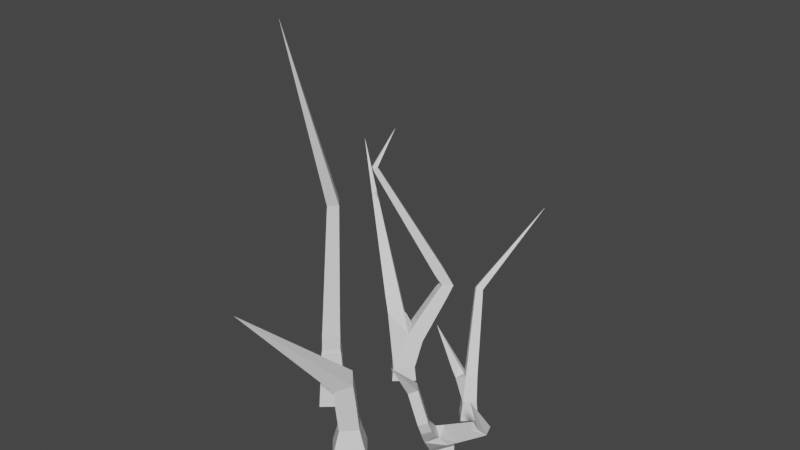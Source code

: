 # Source: Scrub3.blend  (saved by Blender 2.92.15; exported with 4.5.12 LTS)
import bpy
from mathutils import Matrix  # noqa: F401  (used for matrix-valued properties, if any)

bpy.ops.wm.read_factory_settings(use_empty=True)
scene = bpy.context.scene
scene.name = 'Scene'

# ---- collections
col_collection = bpy.data.collections.new('Collection'); scene.collection.children.link(col_collection)

# ---- world
world_world = bpy.data.worlds.new('World'); scene.world = world_world
world_world.use_nodes = True; world_world.node_tree.nodes.clear()
_N = world_world.node_tree.nodes; _L = world_world.node_tree.links
n0 = _N.new('ShaderNodeOutputWorld'); n0.name = 'World Output'; n0.location = (300, 300)
n1 = _N.new('ShaderNodeBackground'); n1.name = 'Background'; n1.location = (10, 300)
n1.inputs[0].default_value = (0.05088, 0.05088, 0.05088, 1.0)
_L.new(n1.outputs[0], n0.inputs[0])
n0.is_active_output = True
world_world.color = (0.05088, 0.05088, 0.05088)
world_world.use_sun_shadow = False
world_world.sun_shadow_jitter_overblur = 0.0

# ---- meshes
me_plane_005 = bpy.data.meshes.new('Plane.005')
me_plane_005.from_pydata([(-0.01094, 0.0001234, -0.01094), (0.01092, 0.001056, -0.01091), (0.01094, -0.0001234, 0.01094), (-0.01092, -0.001056, 0.01091), (-0.01568, 0.05858, -0.004718), (0.004597, 0.06671, -0.003499), (0.005368, 0.0616, 0.01776), (-0.01491, 0.05347, 0.01654), (-0.1053, 0.1736, 0.05815), (-0.01884, -0.03351, -0.01884), (0.01884, -0.03351, -0.01884), (0.01884, -0.03351, 0.01884), (-0.01884, -0.03351, 0.01884), (-0.01267, 0.02028, -0.008753), (0.009132, 0.02214, -0.008653), (0.009232, 0.01978, 0.0131), (-0.01257, 0.01792, 0.013), (-0.01439, 0.04031, -0.006579), (0.007413, 0.04217, -0.006479), (0.007513, 0.03981, 0.01528), (-0.01429, 0.03795, 0.01518), (-0.01427, -0.01413, -0.01427), (0.01427, -0.01413, -0.01427), (0.01427, -0.01413, 0.01427), (-0.01427, -0.01413, 0.01427)], [], [(9, 10, 11, 12), (13, 14, 1, 0), (14, 15, 2, 1), (15, 16, 3, 2), (16, 13, 0, 3), (17, 18, 14, 13), (18, 19, 15, 14), (19, 20, 16, 15), (20, 17, 13, 16), (4, 5, 18, 17), (5, 6, 19, 18), (6, 7, 20, 19), (7, 4, 17, 20), (6, 5, 8), (4, 7, 8), (8, 5, 4), (7, 6, 8), (21, 22, 10, 9), (22, 23, 11, 10), (23, 24, 12, 11), (24, 21, 9, 12), (0, 1, 22, 21), (1, 2, 23, 22), (2, 3, 24, 23), (3, 0, 21, 24)])
me_plane_005.use_remesh_fix_poles = True
me_plane_005.use_remesh_preserve_attributes = False
me_plane_005.use_mirror_vertex_groups = False
me_plane_005.update()
me_plane_006 = bpy.data.meshes.new('Plane.006')
me_plane_006.from_pydata([(-0.00958, 0.02783, -0.01006), (0.01038, 0.02702, -0.01006), (0.01039, 0.02716, 0.009922), (-0.009574, 0.02797, 0.009922), (0.009989, 0.007525, -0.009989), (-0.009989, 0.007525, -0.009989), (-0.009989, 0.007525, 0.009989), (0.009989, 0.007525, 0.009989), (-0.03584, 0.4013, 0.0548), (0.01526, -0.06621, -0.01526), (-0.01526, -0.06621, -0.01526), (-0.01526, -0.06621, 0.01526), (0.01526, -0.06621, 0.01526), (0.000497, 0.185, -0.007402), (0.01301, 0.186, -0.007313), (0.01304, 0.1844, 0.005137), (0.0005326, 0.1834, 0.005047), (3.001e-05, 0.1775, -0.007523), (0.0129, 0.177, -0.007523), (0.0129, 0.177, 0.005359), (3.354e-05, 0.1776, 0.005359), (-0.0006521, 0.1666, -0.007691), (0.0127, 0.1661, -0.007691), (0.01271, 0.1662, 0.005674), (-0.0006484, 0.1667, 0.005674), (-0.001448, 0.1539, -0.007887), (0.01247, 0.1534, -0.007887), (0.01247, 0.1535, 0.006042), (-0.001444, 0.154, 0.006042), (-0.002327, 0.1399, -0.008103), (0.01221, 0.1393, -0.008103), (0.01222, 0.1394, 0.006448), (-0.002323, 0.14, 0.006448), (-0.003274, 0.1248, -0.008337), (0.01194, 0.1242, -0.008337), (0.01194, 0.1243, 0.006887), (-0.00327, 0.1249, 0.006887), (-0.00428, 0.1088, -0.008584), (0.01164, 0.1081, -0.008584), (0.01165, 0.1082, 0.007352), (-0.004276, 0.1089, 0.007352), (-0.005337, 0.09193, -0.008845), (0.01133, 0.09125, -0.008845), (0.01134, 0.09136, 0.00784), (-0.005332, 0.09204, 0.00784), (-0.006439, 0.07435, -0.009116), (0.01101, 0.07365, -0.009116), (0.01102, 0.07376, 0.00835), (-0.006434, 0.07447, 0.00835), (-0.007583, 0.05611, -0.009398), (0.01068, 0.05538, -0.009398), (0.01068, 0.0555, 0.008879), (-0.007578, 0.05624, 0.008879), (-0.008766, 0.03727, -0.009689), (0.01033, 0.03649, -0.009689), (0.01034, 0.03662, 0.009426), (-0.008761, 0.0374, 0.009426), (0.0109, 0.002995, -0.0109), (-0.0109, 0.002995, -0.0109), (-0.0109, 0.002995, 0.0109), (0.0109, 0.002995, 0.0109), (0.01218, -0.01735, -0.01218), (-0.01218, -0.01735, -0.01218), (-0.01218, -0.01735, 0.01218), (0.01218, -0.01735, 0.01218), (0.01365, -0.04069, -0.01365), (-0.01365, -0.04069, -0.01365), (-0.01365, -0.04069, 0.01365), (0.01365, -0.04069, 0.01365)], [], [(0, 1, 4, 5), (1, 2, 7, 4), (2, 3, 6, 7), (3, 0, 5, 6), (12, 11, 10, 9), (13, 14, 18, 17), (14, 15, 19, 18), (15, 16, 20, 19), (16, 13, 17, 20), (17, 18, 22, 21), (18, 19, 23, 22), (19, 20, 24, 23), (20, 17, 21, 24), (21, 22, 26, 25), (22, 23, 27, 26), (23, 24, 28, 27), (24, 21, 25, 28), (25, 26, 30, 29), (26, 27, 31, 30), (27, 28, 32, 31), (28, 25, 29, 32), (29, 30, 34, 33), (30, 31, 35, 34), (31, 32, 36, 35), (32, 29, 33, 36), (33, 34, 38, 37), (34, 35, 39, 38), (35, 36, 40, 39), (36, 33, 37, 40), (37, 38, 42, 41), (38, 39, 43, 42), (39, 40, 44, 43), (40, 37, 41, 44), (41, 42, 46, 45), (42, 43, 47, 46), (43, 44, 48, 47), (44, 41, 45, 48), (45, 46, 50, 49), (46, 47, 51, 50), (47, 48, 52, 51), (48, 45, 49, 52), (49, 50, 54, 53), (50, 51, 55, 54), (51, 52, 56, 55), (52, 49, 53, 56), (53, 54, 1, 0), (54, 55, 2, 1), (55, 56, 3, 2), (56, 53, 0, 3), (57, 58, 5, 4), (58, 59, 6, 5), (59, 60, 7, 6), (60, 57, 4, 7), (61, 62, 58, 57), (62, 63, 59, 58), (63, 64, 60, 59), (64, 61, 57, 60), (65, 66, 62, 61), (66, 67, 63, 62), (67, 68, 64, 63), (68, 65, 61, 64), (9, 10, 66, 65), (10, 11, 67, 66), (11, 12, 68, 67), (12, 9, 65, 68), (13, 8, 14), (14, 8, 15), (16, 15, 8), (13, 16, 8)])
me_plane_006.use_remesh_fix_poles = True
me_plane_006.use_remesh_preserve_attributes = False
me_plane_006.use_mirror_vertex_groups = False
me_plane_006.update()
me_plane_009 = bpy.data.meshes.new('Plane.009')
me_plane_009.from_pydata([(-0.02764, 0.04617, 0.05585), (-0.01731, 0.04903, 0.05585), (-0.01763, 0.05019, 0.0665), (-0.02796, 0.04733, 0.0665), (-0.0158, 0.04357, 0.05426), (-0.02612, 0.04071, 0.05426), (-0.02437, 0.03437, 0.06272), (-0.01404, 0.03723, 0.06272), (-0.03846, 0.08507, 0.05153), (-0.02837, 0.08871, 0.05157), (-0.02762, 0.08649, 0.06203), (-0.0377, 0.08285, 0.06199), (0.009264, -0.01435, -0.01236), (-0.01403, -0.01935, -0.009343), (-0.009264, -0.02846, 0.01236), (0.01403, -0.02346, 0.009343), (-0.05474, 0.1299, 0.08578), (0.03734, 0.03954, 0.05042), (0.04628, 0.03435, 0.05325), (0.04135, 0.03063, 0.06201), (0.03241, 0.03582, 0.05918), (0.02197, 0.08644, 0.08174), (0.009786, -0.03621, -0.01388), (-0.01388, -0.03621, -0.009786), (-0.009786, -0.03621, 0.01388), (0.01388, -0.03621, 0.009786), (-0.02858, 0.04959, 0.05545), (-0.01825, 0.05245, 0.05545), (-0.01857, 0.0536, 0.0661), (-0.0289, 0.05074, 0.0661), (-0.03095, 0.05813, 0.05445), (-0.02062, 0.06099, 0.05445), (-0.02094, 0.06215, 0.0651), (-0.03127, 0.05929, 0.0651), (-0.03331, 0.06668, 0.05345), (-0.02298, 0.06954, 0.05345), (-0.0233, 0.0707, 0.0641), (-0.03363, 0.06784, 0.0641), (-0.03568, 0.07523, 0.05245), (-0.02535, 0.07808, 0.05245), (-0.02567, 0.07924, 0.0631), (-0.036, 0.07638, 0.0631), (0.001272, 0.0207, 0.03074), (0.009009, 0.007952, 0.03074), (0.00394, 0.004875, 0.04443), (-0.004682, 0.01585, 0.04527), (0.01159, 0.02628, 0.03646), (0.01872, 0.01453, 0.03646), (0.01405, 0.01169, 0.04907), (0.006919, 0.02344, 0.04907), (0.02101, 0.03138, 0.04167), (0.02759, 0.02053, 0.04167), (0.02328, 0.01792, 0.05331), (0.0167, 0.02876, 0.05331), (0.02989, 0.03618, 0.04659), (0.03595, 0.02619, 0.04659), (0.03198, 0.02378, 0.05731), (0.02592, 0.03377, 0.05731), (0.002618, 0.0001005, 0.005163), (-0.01685, -0.007787, 0.005163), (-0.01103, -0.02215, 0.01934), (0.008438, -0.01427, 0.01934), (-0.00149, 0.007062, 0.01567), (-0.01875, 7.1e-05, 0.01567), (-0.01359, -0.01266, 0.02824), (0.003669, -0.005672, 0.02824), (-0.0147, 0.04146, 0.05182), (-0.02598, 0.03833, 0.05182), (-0.02406, 0.03141, 0.06106), (-0.01278, 0.03453, 0.06106), (-0.01157, 0.03275, 0.04377), (-0.02418, 0.02926, 0.04377), (-0.02204, 0.02151, 0.0541), (-0.009421, 0.02501, 0.0541), (-0.007972, 0.02276, 0.03452), (-0.02212, 0.01884, 0.03452), (-0.01971, 0.01015, 0.04611)], [], [(26, 27, 1, 0), (25, 24, 23, 22), (3, 0, 5, 6), (2, 3, 6, 7), (1, 2, 7, 4), (0, 1, 4, 5), (64, 44, 76), (44, 45, 76), (42, 74, 45), (42, 62, 74), (62, 63, 75, 74), (42, 43, 62), (43, 65, 62), (65, 44, 64), (65, 43, 44), (63, 64, 76, 75), (27, 28, 2, 1), (28, 29, 3, 2), (29, 26, 0, 3), (30, 31, 27, 26), (31, 32, 28, 27), (32, 33, 29, 28), (33, 30, 26, 29), (34, 35, 31, 30), (35, 36, 32, 31), (36, 37, 33, 32), (37, 34, 30, 33), (38, 39, 35, 34), (39, 40, 36, 35), (40, 41, 37, 36), (41, 38, 34, 37), (8, 9, 39, 38), (9, 10, 40, 39), (10, 11, 41, 40), (11, 8, 38, 41), (46, 47, 43, 42), (47, 48, 44, 43), (48, 49, 45, 44), (49, 46, 42, 45), (50, 51, 47, 46), (51, 52, 48, 47), (52, 53, 49, 48), (53, 50, 46, 49), (54, 55, 51, 50), (55, 56, 52, 51), (56, 57, 53, 52), (57, 54, 50, 53), (17, 18, 55, 54), (18, 19, 56, 55), (19, 20, 57, 56), (20, 17, 54, 57), (10, 9, 16), (11, 16, 8), (10, 16, 11), (9, 8, 16), (12, 13, 59, 58), (13, 14, 60, 59), (14, 15, 61, 60), (15, 12, 58, 61), (58, 59, 63, 62), (59, 60, 64, 63), (60, 61, 65, 64), (61, 58, 62, 65), (66, 67, 5, 4), (67, 68, 6, 5), (68, 69, 7, 6), (69, 66, 4, 7), (70, 71, 67, 66), (71, 72, 68, 67), (72, 73, 69, 68), (73, 70, 66, 69), (74, 75, 71, 70), (75, 76, 72, 71), (76, 45, 73, 72), (45, 74, 70, 73), (20, 19, 21), (17, 21, 18), (20, 21, 17), (19, 18, 21), (22, 23, 13, 12), (23, 24, 14, 13), (24, 25, 15, 14), (25, 22, 12, 15)])
me_plane_009.use_remesh_fix_poles = True
me_plane_009.use_remesh_preserve_attributes = False
me_plane_009.use_mirror_vertex_groups = False
me_plane_009.update()
me_plane_010 = bpy.data.meshes.new('Plane.010')
me_plane_010.from_pydata([(0.007857, 0.1037, -0.05249), (0.0152, 0.1006, -0.05131), (0.01583, 0.1048, -0.04447), (0.008485, 0.1079, -0.04565), (0.09141, 0.1717, -0.1137), (-0.009906, -0.03351, -0.009906), (0.009906, -0.03351, -0.009906), (0.009906, -0.03351, 0.009906), (-0.009906, -0.03351, 0.009906), (-0.03302, 0.04625, -0.06625), (-0.005499, 0.01543, -0.01233), (0.007776, 0.01206, -0.01295), (0.008379, 0.01737, -0.001397), (-0.00427, 0.0188, -0.001397), (-0.003268, 0.02496, -0.01797), (0.008784, 0.0236, -0.01797), (0.009358, 0.02865, -0.00696), (-0.002693, 0.03002, -0.00696), (-0.001825, 0.03527, -0.02248), (0.00969, 0.03396, -0.02248), (0.01024, 0.03879, -0.01196), (-0.001277, 0.0401, -0.01196), (-0.0004795, 0.04488, -0.02668), (0.01053, 0.04363, -0.02668), (0.01106, 0.04825, -0.01662), (4.527e-05, 0.0495, -0.01662), (0.0007988, 0.05402, -0.03068), (0.01134, 0.05282, -0.03068), (0.01184, 0.05724, -0.02105), (0.001301, 0.05844, -0.02105), (0.002026, 0.06278, -0.03452), (0.01211, 0.06164, -0.03452), (0.01259, 0.06587, -0.0253), (0.002506, 0.06701, -0.0253), (0.003212, 0.07126, -0.03822), (0.01285, 0.07016, -0.03822), (0.01331, 0.0742, -0.02941), (0.003671, 0.0753, -0.02941), (0.004364, 0.07948, -0.04182), (0.01358, 0.07844, -0.04182), (0.01402, 0.0823, -0.03341), (0.004803, 0.08335, -0.03341), (0.005487, 0.08751, -0.04533), (0.01428, 0.08651, -0.04533), (0.0147, 0.0902, -0.0373), (0.005906, 0.0912, -0.0373), (0.006584, 0.09535, -0.04876), (0.01497, 0.0944, -0.04876), (0.01537, 0.09791, -0.0411), (0.006984, 0.09887, -0.0411), (-0.008663, -0.02022, -0.008663), (0.008663, -0.02022, -0.008663), (0.008663, -0.02022, 0.008663), (-0.008663, -0.02022, 0.008663), (-0.007679, -0.009691, -0.007679), (0.007679, -0.009691, -0.007679), (0.007679, -0.009691, 0.007679), (-0.007679, -0.009691, 0.007679), (-0.009987, 0.004271, -0.01892), (-0.001233, 0.01079, -0.01892), (-0.01488, 0.01084, -0.01171), (-0.01378, 0.01047, -0.02614), (-0.006082, 0.0162, -0.02614), (-0.01039, 0.02198, -0.01979), (-0.01809, 0.01624, -0.01979)], [], [(18, 19, 15, 14), (17, 14, 10, 13), (14, 15, 11, 10), (12, 13, 56), (13, 57, 56), (5, 6, 7, 8), (58, 59, 55), (59, 11, 55), (54, 58, 55), (16, 17, 13, 12), (15, 16, 12, 11), (10, 60, 13), (60, 58, 54), (60, 54, 57, 13), (11, 12, 56, 55), (10, 11, 59), (19, 20, 16, 15), (20, 21, 17, 16), (21, 18, 14, 17), (22, 23, 19, 18), (23, 24, 20, 19), (24, 25, 21, 20), (25, 22, 18, 21), (26, 27, 23, 22), (27, 28, 24, 23), (28, 29, 25, 24), (29, 26, 22, 25), (30, 31, 27, 26), (31, 32, 28, 27), (32, 33, 29, 28), (33, 30, 26, 29), (34, 35, 31, 30), (35, 36, 32, 31), (36, 37, 33, 32), (37, 34, 30, 33), (38, 39, 35, 34), (39, 40, 36, 35), (40, 41, 37, 36), (41, 38, 34, 37), (42, 43, 39, 38), (43, 44, 40, 39), (44, 45, 41, 40), (45, 42, 38, 41), (46, 47, 43, 42), (47, 48, 44, 43), (48, 49, 45, 44), (49, 46, 42, 45), (0, 1, 47, 46), (1, 2, 48, 47), (2, 3, 49, 48), (3, 0, 46, 49), (3, 2, 4), (1, 0, 4), (4, 0, 3), (2, 1, 4), (50, 51, 6, 5), (51, 52, 7, 6), (52, 53, 8, 7), (53, 50, 5, 8), (54, 55, 51, 50), (55, 56, 52, 51), (56, 57, 53, 52), (57, 54, 50, 53), (61, 62, 59, 58), (62, 63, 10, 59), (63, 64, 60, 10), (64, 61, 58, 60), (62, 9, 63), (61, 64, 9), (61, 9, 62), (64, 63, 9)])
me_plane_010.use_remesh_fix_poles = True
me_plane_010.use_remesh_preserve_attributes = False
me_plane_010.use_mirror_vertex_groups = False
me_plane_010.update()
me_plane_011 = bpy.data.meshes.new('Plane.011')
me_plane_011.from_pydata([(-0.0428, 0.2063, -0.1573), (-0.008363, 0.2682, -0.03658), (-0.01411, -0.03351, -0.01411), (0.01411, -0.03351, -0.01411), (0.01411, -0.03351, 0.01411), (-0.01411, -0.03351, 0.01411), (-0.03492, 0.2288, -0.02051), (-0.02927, 0.2288, -0.02102), (-0.02876, 0.2299, -0.01548), (-0.03441, 0.2299, -0.01497), (0.04373, 0.07643, -0.02945), (0.0568, 0.07581, -0.03084), (0.05825, 0.07742, -0.01786), (0.04518, 0.07804, -0.01648), (-0.01562, 0.02832, -0.03508), (0.002634, 0.03223, -0.03508), (0.0002741, 0.04323, -0.02017), (-0.01798, 0.03932, -0.02017), (-0.01862, 0.04611, -0.04768), (-0.001929, 0.04969, -0.04768), (-0.004087, 0.05975, -0.03406), (-0.02078, 0.05617, -0.03406), (-0.01243, -0.01543, -0.01243), (0.01243, -0.01543, -0.01243), (0.01243, -0.01543, 0.01243), (-0.01243, -0.01543, 0.01243), (0.03479, 0.09234, -0.02823), (0.04543, 0.09818, -0.02984), (0.04703, 0.0986, -0.01771), (0.03639, 0.09276, -0.0161), (0.02861, 0.1044, -0.02754), (0.03874, 0.11, -0.02907), (0.04027, 0.1104, -0.01752), (0.03014, 0.1048, -0.01598), (0.02329, 0.1148, -0.02694), (0.03299, 0.1201, -0.02841), (0.03445, 0.1205, -0.01735), (0.02476, 0.1152, -0.01588), (0.01847, 0.1242, -0.0264), (0.02777, 0.1293, -0.02781), (0.02917, 0.1297, -0.01721), (0.01987, 0.1246, -0.0158), (0.01398, 0.1329, -0.02589), (0.02291, 0.1379, -0.02725), (0.02425, 0.1382, -0.01707), (0.01533, 0.1333, -0.01571), (0.009737, 0.1412, -0.02542), (0.01832, 0.1459, -0.02672), (0.01961, 0.1463, -0.01694), (0.01103, 0.1416, -0.01563), (0.005695, 0.1491, -0.02496), (0.01394, 0.1536, -0.02621), (0.01519, 0.154, -0.01681), (0.006941, 0.1494, -0.01556), (0.001815, 0.1567, -0.02453), (0.009743, 0.161, -0.02573), (0.01094, 0.1614, -0.01669), (0.003012, 0.157, -0.01549), (-0.00193, 0.164, -0.02411), (0.00569, 0.1682, -0.02526), (0.006841, 0.1685, -0.01658), (-0.0007785, 0.1643, -0.01542), (-0.005557, 0.1711, -0.0237), (0.001764, 0.1751, -0.02481), (0.00287, 0.1754, -0.01646), (-0.004451, 0.1714, -0.01535), (-0.009083, 0.1779, -0.0233), (-0.002051, 0.1818, -0.02437), (-0.0009893, 0.1821, -0.01635), (-0.00802, 0.1782, -0.01529), (-0.01252, 0.1847, -0.02292), (-0.00577, 0.1884, -0.02394), (-0.00475, 0.1886, -0.01625), (-0.0115, 0.1849, -0.01522), (-0.01587, 0.1912, -0.02254), (-0.0094, 0.1948, -0.02352), (-0.008423, 0.195, -0.01614), (-0.01489, 0.1915, -0.01516), (-0.01915, 0.1976, -0.02217), (-0.01295, 0.201, -0.02311), (-0.01202, 0.2013, -0.01604), (-0.01822, 0.1979, -0.0151), (-0.02237, 0.2039, -0.02181), (-0.01643, 0.2071, -0.02271), (-0.01554, 0.2074, -0.01594), (-0.02147, 0.2041, -0.01504), (-0.02553, 0.21, -0.02146), (-0.01985, 0.2132, -0.02232), (-0.01899, 0.2134, -0.01585), (-0.02467, 0.2103, -0.01498), (-0.02863, 0.2161, -0.02111), (-0.0232, 0.2191, -0.02193), (-0.02238, 0.2193, -0.01575), (-0.02781, 0.2163, -0.01493), (-0.03167, 0.222, -0.02077), (-0.0265, 0.2249, -0.02155), (-0.02572, 0.2251, -0.01566), (-0.03089, 0.2222, -0.01487), (0.002528, 0.02182, -0.01529), (0.01911, 0.01083, -0.01529), (0.02184, 0.01494, 0.003982), (0.005257, 0.02594, 0.003982), (0.0123, 0.03515, -0.01871), (0.02758, 0.02502, -0.01871), (0.03009, 0.02881, -0.000958), (0.01482, 0.03894, -0.000958), (0.02109, 0.04714, -0.02179), (0.0352, 0.03779, -0.02179), (0.03752, 0.04129, -0.005402), (0.02341, 0.05064, -0.005402), (0.0293, 0.05834, -0.02467), (0.04231, 0.04971, -0.02467), (0.04445, 0.05294, -0.009553), (0.03145, 0.06157, -0.009553), (0.03711, 0.06898, -0.02741), (0.04908, 0.06105, -0.02741), (0.05105, 0.06402, -0.0135), (0.03908, 0.07195, -0.0135), (0.01911, 0.01083, -0.01529), (0.02184, 0.01494, 0.003982), (0.005257, 0.02594, 0.003982)], [], [(19, 20, 16, 15), (101, 25, 24), (16, 101, 24, 100), (23, 99, 100, 24), (18, 19, 15, 14), (2, 3, 4, 5), (15, 98, 118, 99), (99, 118, 119, 100), (100, 119, 120, 16), (16, 17, 101), (17, 25, 101), (16, 120, 98, 15), (22, 14, 23), (14, 15, 23), (15, 99, 23), (14, 22, 25, 17), (20, 21, 17, 16), (21, 18, 14, 17), (21, 20, 0), (19, 18, 0), (0, 18, 21), (20, 19, 0), (7, 1, 8), (9, 1, 6), (6, 1, 7), (8, 1, 9), (22, 23, 3, 2), (23, 24, 4, 3), (24, 25, 5, 4), (25, 22, 2, 5), (26, 27, 11, 10), (27, 28, 12, 11), (28, 29, 13, 12), (29, 26, 10, 13), (30, 31, 27, 26), (31, 32, 28, 27), (32, 33, 29, 28), (33, 30, 26, 29), (34, 35, 31, 30), (35, 36, 32, 31), (36, 37, 33, 32), (37, 34, 30, 33), (38, 39, 35, 34), (39, 40, 36, 35), (40, 41, 37, 36), (41, 38, 34, 37), (42, 43, 39, 38), (43, 44, 40, 39), (44, 45, 41, 40), (45, 42, 38, 41), (46, 47, 43, 42), (47, 48, 44, 43), (48, 49, 45, 44), (49, 46, 42, 45), (50, 51, 47, 46), (51, 52, 48, 47), (52, 53, 49, 48), (53, 50, 46, 49), (54, 55, 51, 50), (55, 56, 52, 51), (56, 57, 53, 52), (57, 54, 50, 53), (58, 59, 55, 54), (59, 60, 56, 55), (60, 61, 57, 56), (61, 58, 54, 57), (62, 63, 59, 58), (63, 64, 60, 59), (64, 65, 61, 60), (65, 62, 58, 61), (66, 67, 63, 62), (67, 68, 64, 63), (68, 69, 65, 64), (69, 66, 62, 65), (70, 71, 67, 66), (71, 72, 68, 67), (72, 73, 69, 68), (73, 70, 66, 69), (74, 75, 71, 70), (75, 76, 72, 71), (76, 77, 73, 72), (77, 74, 70, 73), (78, 79, 75, 74), (79, 80, 76, 75), (80, 81, 77, 76), (81, 78, 74, 77), (82, 83, 79, 78), (83, 84, 80, 79), (84, 85, 81, 80), (85, 82, 78, 81), (86, 87, 83, 82), (87, 88, 84, 83), (88, 89, 85, 84), (89, 86, 82, 85), (90, 91, 87, 86), (91, 92, 88, 87), (92, 93, 89, 88), (93, 90, 86, 89), (94, 95, 91, 90), (95, 96, 92, 91), (96, 97, 93, 92), (97, 94, 90, 93), (6, 7, 95, 94), (7, 8, 96, 95), (8, 9, 97, 96), (9, 6, 94, 97), (102, 103, 118, 98), (103, 104, 119, 118), (104, 105, 120, 119), (105, 102, 98, 120), (106, 107, 103, 102), (107, 108, 104, 103), (108, 109, 105, 104), (109, 106, 102, 105), (110, 111, 107, 106), (111, 112, 108, 107), (112, 113, 109, 108), (113, 110, 106, 109), (114, 115, 111, 110), (115, 116, 112, 111), (116, 117, 113, 112), (117, 114, 110, 113), (10, 11, 115, 114), (11, 12, 116, 115), (12, 13, 117, 116), (13, 10, 114, 117)])
me_plane_011.use_remesh_fix_poles = True
me_plane_011.use_remesh_preserve_attributes = False
me_plane_011.use_mirror_vertex_groups = False
me_plane_011.update()

# ---- objects
ob_plane_004 = bpy.data.objects.new('Plane.004', me_plane_005)
ob_plane_005 = bpy.data.objects.new('Plane.005', me_plane_006)
ob_plane_006 = bpy.data.objects.new('Plane.006', me_plane_009)
ob_plane_007 = bpy.data.objects.new('Plane.007', me_plane_010)
ob_plane_008 = bpy.data.objects.new('Plane.008', me_plane_011)

# ---- transforms, parenting, visibility, modifiers, constraints
ob_plane_004.location = (0.01514, -0.09642, 0.01899)
ob_plane_004.rotation_euler = (1.571, -0.0, 0.7241)
ob_plane_004.lineart.crease_threshold = 0.0
ob_plane_005.location = (-0.06132, -0.04062, 0.05192)
ob_plane_005.rotation_euler = (1.571, -0.0, 0.7241)
ob_plane_005.lineart.crease_threshold = 0.0
ob_plane_006.location = (0.08857, -0.03176, 0.01899)
ob_plane_006.rotation_euler = (1.571, -0.0, 0.7241)
ob_plane_006.lineart.crease_threshold = 0.0
ob_plane_007.location = (0.07774, 0.03378, 0.01899)
ob_plane_007.rotation_euler = (1.571, -0.0, 0.7241)
ob_plane_007.lineart.crease_threshold = 0.0
ob_plane_008.location = (-0.03067, 0.04993, 0.01899)
ob_plane_008.rotation_euler = (1.571, -0.0, 0.7241)
ob_plane_008.lineart.crease_threshold = 0.0

# ---- collection membership
col_collection.objects.link(ob_plane_004)
col_collection.objects.link(ob_plane_005)
col_collection.objects.link(ob_plane_006)
col_collection.objects.link(ob_plane_007)
col_collection.objects.link(ob_plane_008)

# ---- scene / render settings (as saved in the file)
scene.frame_start = 1; scene.frame_end = 250; scene.frame_set(1)
scene.render.engine = 'BLENDER_EEVEE_NEXT'
scene.cycles.use_denoising = False
scene.cycles.samples = 128
scene.cycles.sampling_pattern = 'TABULATED_SOBOL'
scene.cycles.use_adaptive_sampling = False
scene.cycles.use_light_tree = False
scene.view_settings.view_transform = 'Filmic'
bpy.context.view_layer.update()

# ---- added for rendering (the .blend has no active camera and no usable light): camera, sun
cam_auto = bpy.data.cameras.new('AutoCamera')
cam_auto.lens = 50.0
cam_auto.sensor_width = 36.0
cam_auto.clip_end = 1000.0
ob_auto_camera = bpy.data.objects.new('AutoCamera', cam_auto)
scene.collection.objects.link(ob_auto_camera)
ob_auto_camera.location = (0.670502, -0.798426, 0.749175)
ob_auto_camera.rotation_euler = (1.09748, -7.21219e-08, 0.694738)
scene.camera = ob_auto_camera
light_auto_sun = bpy.data.lights.new('AutoSun', 'SUN')
light_auto_sun.energy = 3.0
light_auto_sun.angle = 0.0523599
ob_auto_sun = bpy.data.objects.new('AutoSun', light_auto_sun)
scene.collection.objects.link(ob_auto_sun)
ob_auto_sun.rotation_euler = (0.872665, 0.174533, 0.523599)
bpy.context.view_layer.update()
